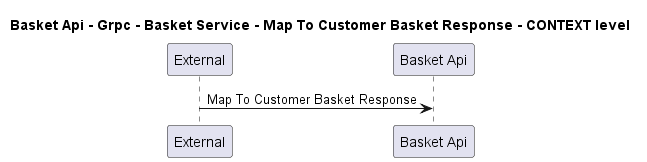

The diagram above was rendered by PlantUML. Its source (embedded in the PNG):
@startuml
!pragma layout smetana

title Basket Api - Grpc - Basket Service - Map To Customer Basket Response - CONTEXT level

participant "External" as C4InterFlow.SoftwareSystems.ExternalSystem
participant "Basket Api" as dotnet.eShop.Architecture.SoftwareSystems.BasketApi

C4InterFlow.SoftwareSystems.ExternalSystem -> dotnet.eShop.Architecture.SoftwareSystems.BasketApi : Map To Customer Basket Response


@enduml